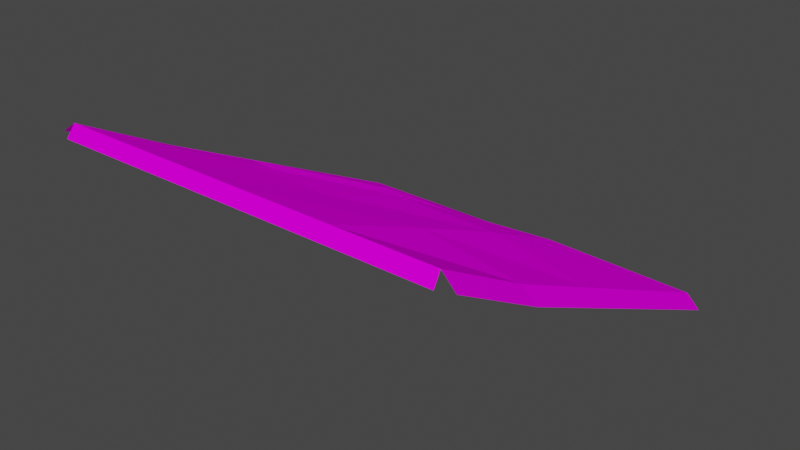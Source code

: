 # Source: rampnoise.blend  (saved by Blender 2.93.20; exported with 4.5.12 LTS)
import bpy
from mathutils import Matrix  # noqa: F401  (used for matrix-valued properties, if any)

bpy.ops.wm.read_factory_settings(use_empty=True)
scene = bpy.context.scene
scene.name = 'Scene'

# ---- collections
col_collection = bpy.data.collections.new('Collection'); scene.collection.children.link(col_collection)

# ---- images (referenced by path relative to the original .blend; pixels are not part of the script)
import os
ASSET_DIR = os.environ.get("B2B_ASSET_DIR", "")  # directory of the original .blend (textures are referenced by path, not embedded)
HERE = os.path.dirname(os.path.abspath(__file__))  # packed textures are extracted next to this script under _unpacked/

def load_image(name, relpath, width, height, colorspace="sRGB"):
    """Load a texture the original file referenced (path relative to the .blend, or extracted next to this script)."""
    p = next((c for c in (os.path.join(HERE, relpath), os.path.join(ASSET_DIR, relpath)) if relpath and os.path.exists(c)), "")
    if p:
        img = bpy.data.images.load(p, check_existing=True)
        img.name = name
    else:  # same state as the original file: an image datablock whose file is absent (Cycles renders it pink)
        img = bpy.data.images.new(name, width, height)
        img.source = "FILE"
        img.filepath = "//" + (relpath or name)
    img.colorspace_settings.name = colorspace
    return img
img_greenmap_png_001 = load_image('greenmap.png.001', 'greenmap.png', 1024, 1024, 'sRGB')

# ---- materials (node trees are filled in below, after node groups)
mat_material = bpy.data.materials.new('Material')
mat_material.use_backface_culling = True
mat_material.use_transparent_shadow = False

# ---- material node trees
mat_material.use_nodes = True; mat_material.node_tree.nodes.clear()
_N = mat_material.node_tree.nodes; _L = mat_material.node_tree.links
n0 = _N.new('ShaderNodeBsdfPrincipled'); n0.name = 'Principled BSDF'; n0.location = (10, 300)
n0.distribution = 'GGX'
n0.subsurface_method = 'BURLEY'
n0.inputs[3].default_value = 1.45
n0.inputs[13].default_value = 0.0
n0.inputs[27].default_value = (0.0, 0.0, 0.0, 1.0)
n0.inputs[28].default_value = 1.0
n1 = _N.new('ShaderNodeOutputMaterial'); n1.name = 'Material Output'; n1.location = (300, 300)
n2 = _N.new('ShaderNodeTexImage'); n2.name = 'Image Texture'; n2.location = (-280, 280)
n2.image = img_greenmap_png_001
_L.new(n0.outputs[0], n1.inputs[0])
_L.new(n2.outputs[0], n0.inputs[0])
n1.is_active_output = True

# ---- world
world_world = bpy.data.worlds.new('World'); scene.world = world_world
world_world.use_nodes = True; world_world.node_tree.nodes.clear()
_N = world_world.node_tree.nodes; _L = world_world.node_tree.links
n0 = _N.new('ShaderNodeOutputWorld'); n0.name = 'World Output'; n0.location = (300, 300)
n1 = _N.new('ShaderNodeBackground'); n1.name = 'Background'; n1.location = (10, 300)
n1.inputs[0].default_value = (0.05088, 0.05088, 0.05088, 1.0)
_L.new(n1.outputs[0], n0.inputs[0])
n0.is_active_output = True
world_world.color = (0.05088, 0.05088, 0.05088)
world_world.use_sun_shadow = False
world_world.sun_shadow_jitter_overblur = 0.0

# ---- meshes
me_plane = bpy.data.meshes.new('Plane')
me_plane.from_pydata([(-1.05, 0.977, -0.08126), (1.0, -1.0, 2.0), (-1.0, 1.0, 0.0), (1.0, 1.0, 0.0), (-1.0, -1.0, 1.999), (0.0, 1.0, 0.0), (0.0, -1.0, 2.0), (1.0, 0.0, 0.9581), (-1.0, 0.0, 0.979), (6.735e-05, 0.006241, 1.164), (-0.5, 1.0, 0.0), (-0.5, -1.0, 2.0), (1.0, 0.5, 0.479), (-1.0, -0.5, 1.469), (0.5, 1.0, 0.0), (0.5, -1.0, 2.0), (1.0, -0.5, 1.437), (-1.0, 0.5, 0.4895), (6.448e-05, -0.496, 1.559), (0.0, 0.5, 0.5926), (0.5003, 0.02433, 1.119), (-0.5, 0.004859, 0.9032), (-0.5, 0.5, 0.5917), (0.5, 0.5, 0.6596), (0.5002, -0.494, 1.575), (-0.4999, -0.4914, 1.558), (-1.05, -1.023, 1.917), (-1.05, -0.02299, 0.8978), (-1.05, -0.523, 1.387), (-1.05, 0.477, 0.4083), (1.014, -1.055, 1.895), (-0.9857, -1.055, 1.893), (0.01428, -1.055, 1.895), (-0.4857, -1.055, 1.894), (0.5143, -1.055, 1.895), (1.072, -1.005, 1.862), (1.072, 0.9949, -0.1376), (1.072, -0.005065, 0.8205), (1.072, 0.4949, 0.3415), (1.072, -0.5051, 1.3), (-1.05, 0.977, -0.08126), (-1.0, 1.0, 0.0), (1.0, 1.0, 0.0), (0.0, 1.0, 0.0), (-0.5, 1.0, 0.0), (0.5, 1.0, 0.0), (-1.021, 1.012, -0.1896), (-0.5208, 1.012, -0.1896), (0.9792, 1.012, -0.1896), (-0.0208, 1.012, -0.1896), (-0.5208, 1.012, -0.1896), (0.4792, 1.012, -0.1896)], [], [(8, 17, 29, 27), (25, 13, 4, 11), (13, 8, 27, 28), (17, 2, 0, 29), (4, 13, 28, 26), (24, 18, 6, 15), (23, 19, 9, 20), (22, 17, 8, 21), (19, 22, 21, 9), (5, 10, 22, 19), (10, 2, 17, 22), (12, 23, 20, 7), (3, 14, 23, 12), (14, 5, 19, 23), (16, 24, 15, 1), (7, 20, 24, 16), (20, 9, 18, 24), (18, 25, 11, 6), (9, 21, 25, 18), (21, 8, 13, 25), (15, 6, 32, 34), (1, 15, 34, 30), (6, 11, 33, 32), (11, 4, 31, 33), (12, 7, 37, 38), (3, 12, 38, 36), (7, 16, 39, 37), (16, 1, 35, 39), (14, 3, 42, 45), (10, 5, 43, 44), (0, 2, 41, 40), (5, 14, 45, 43), (2, 10, 47, 46), (45, 42, 48, 51), (43, 45, 51, 49), (44, 43, 49, 50)])
_uv = me_plane.uv_layers.new(name='UVMap')
_uv.uv.foreach_set('vector', [0.0001249, 0.5, 0.0001451, 0.75, 0.0001451, 0.75, 0.0001249, 0.5, 0.1787, 0.252, 0.0001047, 0.25, 8.452e-05, 8.452e-05, 0.1787, 0.002691, 0.0001047, 0.25, 0.0001249, 0.5, 0.0001249, 0.5, 0.0001047, 0.25, 0.0001451, 0.75, 0.0001653, 0.9999, 0.0001653, 0.9999, 0.0001451, 0.75, 8.452e-05, 8.452e-05, 0.0001047, 0.25, 0.0001047, 0.25, 8.452e-05, 8.452e-05, 0.536, 0.2559, 0.3574, 0.254, 0.3573, 0.005297, 0.536, 0.007904, 0.536, 0.7519, 0.3574, 0.7513, 0.3574, 0.5026, 0.536, 0.5039, 0.1788, 0.7506, 0.0001451, 0.75, 0.0001249, 0.5, 0.1787, 0.5013, 0.3574, 0.7513, 0.1788, 0.7506, 0.1787, 0.5013, 0.3574, 0.5026, 0.3574, 0.9999, 0.1788, 0.9999, 0.1788, 0.7506, 0.3574, 0.7513, 0.1788, 0.9999, 0.0001653, 0.9999, 0.0001451, 0.75, 0.1788, 0.7506, 0.7146, 0.7526, 0.536, 0.7519, 0.536, 0.5039, 0.7146, 0.5052, 0.7146, 0.9999, 0.536, 0.9999, 0.536, 0.7519, 0.7146, 0.7526, 0.536, 0.9999, 0.3574, 0.9999, 0.3574, 0.7513, 0.536, 0.7519, 0.7146, 0.2579, 0.536, 0.2559, 0.536, 0.007904, 0.7146, 0.01051, 0.7146, 0.5052, 0.536, 0.5039, 0.536, 0.2559, 0.7146, 0.2579, 0.536, 0.5039, 0.3574, 0.5026, 0.3574, 0.254, 0.536, 0.2559, 0.3574, 0.254, 0.1787, 0.252, 0.1787, 0.002691, 0.3573, 0.005297, 0.3574, 0.5026, 0.1787, 0.5013, 0.1787, 0.252, 0.3574, 0.254, 0.1787, 0.5013, 0.0001249, 0.5, 0.0001047, 0.25, 0.1787, 0.252, 0.536, 0.007904, 0.3573, 0.005297, 0.3573, 0.005297, 0.536, 0.007904, 0.7146, 0.01051, 0.536, 0.007904, 0.536, 0.007904, 0.7146, 0.01051, 0.3573, 0.005297, 0.1787, 0.002691, 0.1787, 0.002691, 0.3573, 0.005297, 0.1787, 0.002691, 8.452e-05, 8.452e-05, 8.452e-05, 8.452e-05, 0.1787, 0.002691, 0.7146, 0.7526, 0.7146, 0.5052, 0.7146, 0.5052, 0.7146, 0.7526, 0.7146, 0.9999, 0.7146, 0.7526, 0.7146, 0.7526, 0.7146, 0.9999, 0.7146, 0.5052, 0.7146, 0.2579, 0.7146, 0.2579, 0.7146, 0.5052, 0.7146, 0.2579, 0.7146, 0.01051, 0.7146, 0.01051, 0.7146, 0.2579, 0.536, 0.9999, 0.7146, 0.9999, 0.7146, 0.9999, 0.536, 0.9999, 0.1788, 0.9999, 0.3574, 0.9999, 0.3574, 0.9999, 0.1788, 0.9999, 0.0001653, 0.9999, 0.0001653, 0.9999, 0.0001653, 0.9999, 0.0001653, 0.9999, 0.3574, 0.9999, 0.536, 0.9999, 0.536, 0.9999, 0.3574, 0.9999, 0.0001653, 0.9999, 0.1788, 0.9999, 0.1788, 0.9999, 0.0001653, 0.9999, 0.536, 0.9999, 0.7146, 0.9999, 0.7146, 0.9999, 0.536, 0.9999, 0.3574, 0.9999, 0.536, 0.9999, 0.536, 0.9999, 0.3574, 0.9999, 0.1788, 0.9999, 0.3574, 0.9999, 0.3574, 0.9999, 0.1788, 0.9999])
me_plane.materials.append(mat_material)
me_plane.use_remesh_fix_poles = True
me_plane.use_remesh_preserve_attributes = False
me_plane.use_mirror_vertex_groups = False
me_plane.update()

# ---- objects
ob_plane = bpy.data.objects.new('Plane', me_plane)

# ---- transforms, parenting, visibility, modifiers, constraints
ob_plane.location = (0.0, 0.0, 0.0)
ob_plane.scale = (30.0, 30.0, 15.0)
ob_plane.lineart.crease_threshold = 0.0

# ---- collection membership
col_collection.objects.link(ob_plane)

# ---- scene / render settings (as saved in the file)
scene.frame_start = 1; scene.frame_end = 250; scene.frame_set(1)
scene.render.engine = 'BLENDER_EEVEE_NEXT'
scene.cycles.use_denoising = False
scene.cycles.samples = 128
scene.cycles.sampling_pattern = 'TABULATED_SOBOL'
scene.cycles.use_adaptive_sampling = False
scene.cycles.use_light_tree = False
scene.view_settings.view_transform = 'Filmic'
bpy.context.view_layer.update()

# ---- added for rendering (the .blend has no active camera and no usable light): camera, sun
cam_auto = bpy.data.cameras.new('AutoCamera')
cam_auto.lens = 50.0
cam_auto.sensor_width = 36.0
cam_auto.clip_end = 1538.24
ob_auto_camera = bpy.data.objects.new('AutoCamera', cam_auto)
scene.collection.objects.link(ob_auto_camera)
ob_auto_camera.location = (87.9779, -105.839, 83.697)
ob_auto_camera.rotation_euler = (1.09748, -7.21219e-08, 0.694738)
scene.camera = ob_auto_camera
light_auto_sun = bpy.data.lights.new('AutoSun', 'SUN')
light_auto_sun.energy = 3.0
light_auto_sun.angle = 0.0523599
ob_auto_sun = bpy.data.objects.new('AutoSun', light_auto_sun)
scene.collection.objects.link(ob_auto_sun)
ob_auto_sun.rotation_euler = (0.872665, 0.174533, 0.523599)
bpy.context.view_layer.update()
